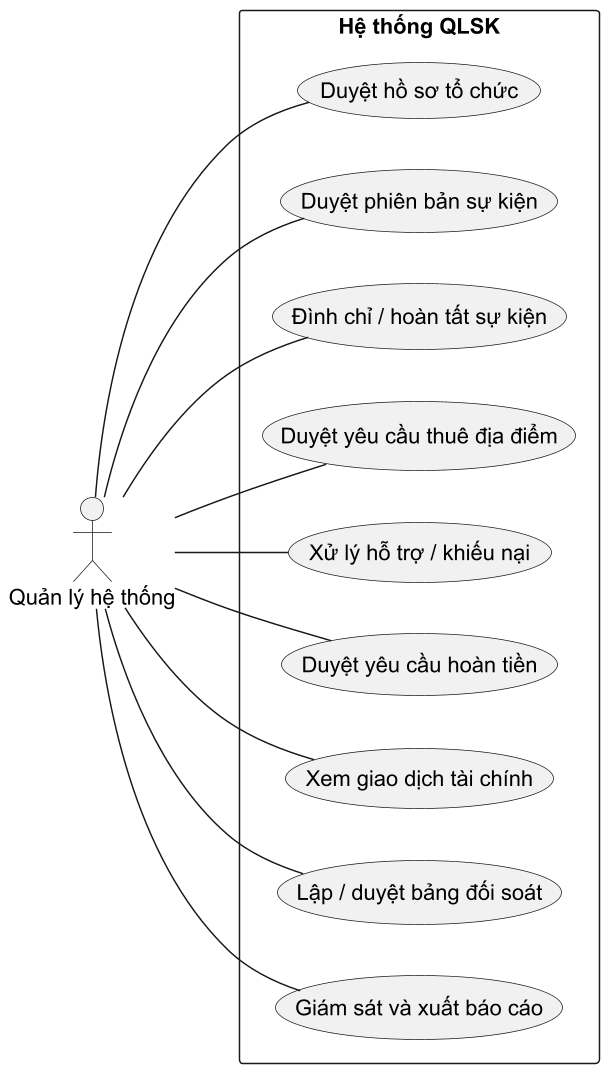

The diagram above was rendered by PlantUML. Its source (embedded in the PNG):
@startuml
skinparam defaultFontName Arial
skinparam defaultFontSize 15
skinparam shadowing false
skinparam dpi 140
skinparam backgroundColor white
skinparam wrapWidth 210
skinparam maxMessageSize 90
left to right direction
actor "Quản lý hệ thống" as A
rectangle "Hệ thống QLSK" {
usecase "Duyệt hồ sơ tổ chức" as U0
usecase "Duyệt phiên bản sự kiện" as U1
usecase "Đình chỉ / hoàn tất sự kiện" as U2
usecase "Duyệt yêu cầu thuê địa điểm" as U3
usecase "Xử lý hỗ trợ / khiếu nại" as U4
usecase "Duyệt yêu cầu hoàn tiền" as U5
usecase "Xem giao dịch tài chính" as U6
usecase "Lập / duyệt bảng đối soát" as U7
usecase "Giám sát và xuất báo cáo" as U8
}
A -- U0
A -- U1
A -- U2
A -- U3
A -- U4
A -- U5
A -- U6
A -- U7
A -- U8
@enduml